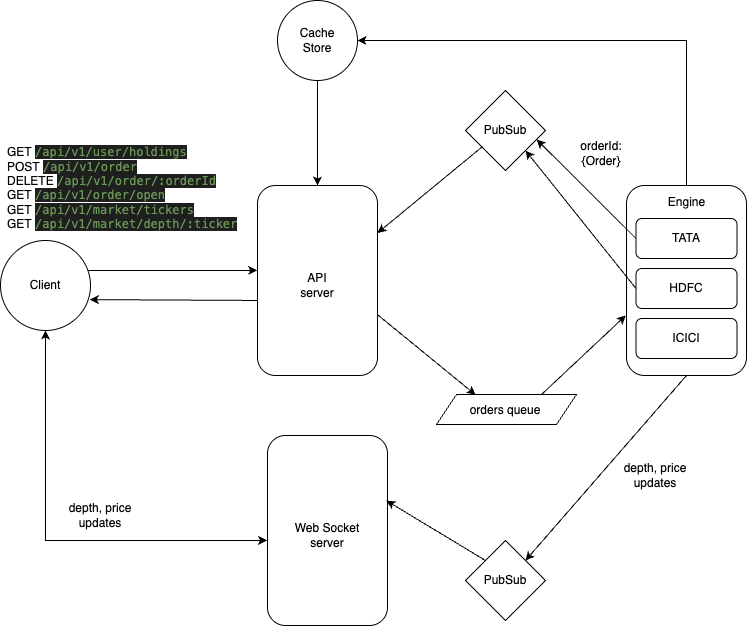

The diagram above was exported from draw.io. Its source (the exported page's mxGraphModel, read from the mxfile embedded in the PNG):
<mxGraphModel dx="1577" dy="1017" grid="1" gridSize="10" guides="1" tooltips="1" connect="1" arrows="1" fold="1" page="1" pageScale="1" pageWidth="1100" pageHeight="850" math="0" shadow="0">
  <root>
    <mxCell id="0" />
    <mxCell id="1" parent="0" />
    <mxCell id="B0yPeKcyuDhnsk29MuLt-13" value="" style="rounded=1;whiteSpace=wrap;html=1;rotation=-90;" vertex="1" parent="1">
      <mxGeometry x="750" y="335" width="190" height="120" as="geometry" />
    </mxCell>
    <mxCell id="B0yPeKcyuDhnsk29MuLt-10" value="" style="shape=parallelogram;perimeter=parallelogramPerimeter;whiteSpace=wrap;html=1;fixedSize=1;" vertex="1" parent="1">
      <mxGeometry x="595" y="509" width="140" height="30" as="geometry" />
    </mxCell>
    <mxCell id="B0yPeKcyuDhnsk29MuLt-7" value="" style="rounded=1;whiteSpace=wrap;html=1;rotation=-90;" vertex="1" parent="1">
      <mxGeometry x="381" y="335" width="190" height="120" as="geometry" />
    </mxCell>
    <mxCell id="B0yPeKcyuDhnsk29MuLt-1" value="" style="ellipse;whiteSpace=wrap;html=1;" vertex="1" parent="1">
      <mxGeometry x="159" y="355" width="90" height="90" as="geometry" />
    </mxCell>
    <mxCell id="B0yPeKcyuDhnsk29MuLt-2" value="Client" style="text;html=1;align=center;verticalAlign=middle;whiteSpace=wrap;rounded=0;" vertex="1" parent="1">
      <mxGeometry x="174" y="385" width="60" height="30" as="geometry" />
    </mxCell>
    <mxCell id="B0yPeKcyuDhnsk29MuLt-3" value="" style="endArrow=classic;html=1;rounded=0;exitX=0.976;exitY=0.333;exitDx=0;exitDy=0;exitPerimeter=0;entryX=0.553;entryY=-0.002;entryDx=0;entryDy=0;entryPerimeter=0;" edge="1" parent="1" source="B0yPeKcyuDhnsk29MuLt-1" target="B0yPeKcyuDhnsk29MuLt-7">
      <mxGeometry width="50" height="50" relative="1" as="geometry">
        <mxPoint x="214" y="385" as="sourcePoint" />
        <mxPoint x="424" y="385" as="targetPoint" />
      </mxGeometry>
    </mxCell>
    <mxCell id="B0yPeKcyuDhnsk29MuLt-4" value="" style="endArrow=classic;html=1;rounded=0;exitX=0.395;exitY=-0.004;exitDx=0;exitDy=0;exitPerimeter=0;entryX=0.992;entryY=0.657;entryDx=0;entryDy=0;entryPerimeter=0;" edge="1" parent="1" source="B0yPeKcyuDhnsk29MuLt-7" target="B0yPeKcyuDhnsk29MuLt-1">
      <mxGeometry width="50" height="50" relative="1" as="geometry">
        <mxPoint x="424" y="415" as="sourcePoint" />
        <mxPoint x="206" y="414.95" as="targetPoint" />
      </mxGeometry>
    </mxCell>
    <mxCell id="B0yPeKcyuDhnsk29MuLt-5" value="&lt;div&gt;GET&amp;nbsp;&lt;span style=&quot;color: rgb(106, 153, 85); background-color: rgb(31, 31, 31); font-family: Menlo, Monaco, &amp;quot;Courier New&amp;quot;, monospace; white-space: pre;&quot;&gt;/api/v1/user/holdings&lt;/span&gt;&lt;/div&gt;POST&amp;nbsp;&lt;span style=&quot;color: rgb(106, 153, 85); background-color: rgb(31, 31, 31); font-family: Menlo, Monaco, &amp;quot;Courier New&amp;quot;, monospace; white-space: pre;&quot;&gt;/api/v1/order&lt;/span&gt;&lt;div&gt;DELETE&amp;nbsp;&lt;span style=&quot;color: rgb(106, 153, 85); background-color: rgb(31, 31, 31); font-family: Menlo, Monaco, &amp;quot;Courier New&amp;quot;, monospace; white-space: pre;&quot;&gt;/api/v1/order/:orderId&lt;/span&gt;&lt;/div&gt;&lt;div&gt;GET&amp;nbsp;&lt;span style=&quot;color: rgb(106, 153, 85); background-color: rgb(31, 31, 31); font-family: Menlo, Monaco, &amp;quot;Courier New&amp;quot;, monospace; white-space: pre;&quot;&gt;/api/v1/order/open&lt;/span&gt;&lt;/div&gt;&lt;div&gt;GET&amp;nbsp;&lt;span style=&quot;color: rgb(106, 153, 85); background-color: rgb(31, 31, 31); font-family: Menlo, Monaco, &amp;quot;Courier New&amp;quot;, monospace; white-space: pre;&quot;&gt;/api/v1/market/tickers&lt;/span&gt;&lt;/div&gt;&lt;div&gt;GET&amp;nbsp;&lt;span style=&quot;color: rgb(106, 153, 85); background-color: rgb(31, 31, 31); font-family: Menlo, Monaco, &amp;quot;Courier New&amp;quot;, monospace; white-space: pre;&quot;&gt;/api/v1/market/depth/:ticker&lt;/span&gt;&lt;/div&gt;&lt;div&gt;&lt;br&gt;&lt;/div&gt;" style="text;html=1;align=left;verticalAlign=middle;whiteSpace=wrap;rounded=0;" vertex="1" parent="1">
      <mxGeometry x="164" y="255" width="240" height="110" as="geometry" />
    </mxCell>
    <mxCell id="B0yPeKcyuDhnsk29MuLt-8" value="API&lt;div&gt;server&lt;/div&gt;" style="text;html=1;align=center;verticalAlign=middle;whiteSpace=wrap;rounded=0;" vertex="1" parent="1">
      <mxGeometry x="431" y="375" width="90" height="50" as="geometry" />
    </mxCell>
    <mxCell id="B0yPeKcyuDhnsk29MuLt-9" value="" style="endArrow=classic;html=1;rounded=0;exitX=0.319;exitY=1.002;exitDx=0;exitDy=0;exitPerimeter=0;entryX=0.279;entryY=0.011;entryDx=0;entryDy=0;entryPerimeter=0;" edge="1" parent="1" source="B0yPeKcyuDhnsk29MuLt-7" target="B0yPeKcyuDhnsk29MuLt-10">
      <mxGeometry width="50" height="50" relative="1" as="geometry">
        <mxPoint x="544" y="395" as="sourcePoint" />
        <mxPoint x="629" y="495" as="targetPoint" />
      </mxGeometry>
    </mxCell>
    <mxCell id="B0yPeKcyuDhnsk29MuLt-11" value="orders queue" style="text;html=1;align=center;verticalAlign=middle;whiteSpace=wrap;rounded=0;" vertex="1" parent="1">
      <mxGeometry x="624" y="510" width="80" height="30" as="geometry" />
    </mxCell>
    <mxCell id="B0yPeKcyuDhnsk29MuLt-12" value="" style="endArrow=classic;html=1;rounded=0;entryX=0.316;entryY=-0.006;entryDx=0;entryDy=0;entryPerimeter=0;exitX=0.75;exitY=0;exitDx=0;exitDy=0;" edge="1" parent="1" source="B0yPeKcyuDhnsk29MuLt-10" target="B0yPeKcyuDhnsk29MuLt-13">
      <mxGeometry width="50" height="50" relative="1" as="geometry">
        <mxPoint x="699" y="505" as="sourcePoint" />
        <mxPoint x="784" y="405" as="targetPoint" />
      </mxGeometry>
    </mxCell>
    <mxCell id="B0yPeKcyuDhnsk29MuLt-15" value="Engine" style="text;html=1;align=center;verticalAlign=middle;whiteSpace=wrap;rounded=0;" vertex="1" parent="1">
      <mxGeometry x="804.5" y="302" width="81" height="30" as="geometry" />
    </mxCell>
    <mxCell id="B0yPeKcyuDhnsk29MuLt-16" value="" style="rounded=1;whiteSpace=wrap;html=1;" vertex="1" parent="1">
      <mxGeometry x="794.5" y="333" width="101" height="40" as="geometry" />
    </mxCell>
    <mxCell id="B0yPeKcyuDhnsk29MuLt-17" value="TATA" style="text;html=1;align=center;verticalAlign=middle;whiteSpace=wrap;rounded=0;" vertex="1" parent="1">
      <mxGeometry x="815" y="338" width="60" height="30" as="geometry" />
    </mxCell>
    <mxCell id="B0yPeKcyuDhnsk29MuLt-18" value="" style="rounded=1;whiteSpace=wrap;html=1;" vertex="1" parent="1">
      <mxGeometry x="794.5" y="383" width="101" height="40" as="geometry" />
    </mxCell>
    <mxCell id="B0yPeKcyuDhnsk29MuLt-19" value="HDFC" style="text;html=1;align=center;verticalAlign=middle;whiteSpace=wrap;rounded=0;" vertex="1" parent="1">
      <mxGeometry x="815" y="388" width="60" height="30" as="geometry" />
    </mxCell>
    <mxCell id="B0yPeKcyuDhnsk29MuLt-20" value="" style="rounded=1;whiteSpace=wrap;html=1;" vertex="1" parent="1">
      <mxGeometry x="794.5" y="433" width="101" height="40" as="geometry" />
    </mxCell>
    <mxCell id="B0yPeKcyuDhnsk29MuLt-21" value="ICICI" style="text;html=1;align=center;verticalAlign=middle;whiteSpace=wrap;rounded=0;" vertex="1" parent="1">
      <mxGeometry x="815" y="438" width="60" height="30" as="geometry" />
    </mxCell>
    <mxCell id="B0yPeKcyuDhnsk29MuLt-22" value="" style="rhombus;whiteSpace=wrap;html=1;" vertex="1" parent="1">
      <mxGeometry x="624" y="205" width="80" height="80" as="geometry" />
    </mxCell>
    <mxCell id="B0yPeKcyuDhnsk29MuLt-23" value="PubSub" style="text;html=1;align=center;verticalAlign=middle;whiteSpace=wrap;rounded=0;" vertex="1" parent="1">
      <mxGeometry x="634" y="230" width="60" height="30" as="geometry" />
    </mxCell>
    <mxCell id="B0yPeKcyuDhnsk29MuLt-24" value="" style="endArrow=classic;html=1;rounded=0;exitX=0.118;exitY=1.033;exitDx=0;exitDy=0;exitPerimeter=0;entryX=0.75;entryY=1;entryDx=0;entryDy=0;" edge="1" parent="1" source="B0yPeKcyuDhnsk29MuLt-23" target="B0yPeKcyuDhnsk29MuLt-7">
      <mxGeometry width="50" height="50" relative="1" as="geometry">
        <mxPoint x="544" y="325" as="sourcePoint" />
        <mxPoint x="614" y="375" as="targetPoint" />
      </mxGeometry>
    </mxCell>
    <mxCell id="B0yPeKcyuDhnsk29MuLt-25" value="" style="endArrow=classic;html=1;rounded=0;entryX=0.89;entryY=0.613;entryDx=0;entryDy=0;exitX=0;exitY=0.5;exitDx=0;exitDy=0;entryPerimeter=0;" edge="1" parent="1" source="B0yPeKcyuDhnsk29MuLt-16" target="B0yPeKcyuDhnsk29MuLt-22">
      <mxGeometry width="50" height="50" relative="1" as="geometry">
        <mxPoint x="794" y="315" as="sourcePoint" />
        <mxPoint x="704" y="248.75" as="targetPoint" />
      </mxGeometry>
    </mxCell>
    <mxCell id="B0yPeKcyuDhnsk29MuLt-26" value="" style="endArrow=classic;html=1;rounded=0;entryX=1;entryY=1;entryDx=0;entryDy=0;exitX=0;exitY=0.5;exitDx=0;exitDy=0;" edge="1" parent="1" source="B0yPeKcyuDhnsk29MuLt-18" target="B0yPeKcyuDhnsk29MuLt-22">
      <mxGeometry width="50" height="50" relative="1" as="geometry">
        <mxPoint x="784" y="320" as="sourcePoint" />
        <mxPoint x="694" y="253.75" as="targetPoint" />
      </mxGeometry>
    </mxCell>
    <mxCell id="B0yPeKcyuDhnsk29MuLt-28" value="orderId:{Order}" style="text;html=1;align=center;verticalAlign=middle;whiteSpace=wrap;rounded=0;" vertex="1" parent="1">
      <mxGeometry x="730" y="253" width="60" height="30" as="geometry" />
    </mxCell>
    <mxCell id="B0yPeKcyuDhnsk29MuLt-30" value="" style="rhombus;whiteSpace=wrap;html=1;" vertex="1" parent="1">
      <mxGeometry x="624" y="655" width="80" height="80" as="geometry" />
    </mxCell>
    <mxCell id="B0yPeKcyuDhnsk29MuLt-32" value="" style="endArrow=classic;html=1;rounded=0;entryX=1;entryY=0;entryDx=0;entryDy=0;exitX=0;exitY=0.5;exitDx=0;exitDy=0;" edge="1" parent="1" source="B0yPeKcyuDhnsk29MuLt-13" target="B0yPeKcyuDhnsk29MuLt-30">
      <mxGeometry width="50" height="50" relative="1" as="geometry">
        <mxPoint x="784" y="465" as="sourcePoint" />
        <mxPoint x="691.923076923077" y="671.923076923077" as="targetPoint" />
      </mxGeometry>
    </mxCell>
    <mxCell id="B0yPeKcyuDhnsk29MuLt-33" value="PubSub" style="text;html=1;align=center;verticalAlign=middle;whiteSpace=wrap;rounded=0;" vertex="1" parent="1">
      <mxGeometry x="634" y="680" width="60" height="30" as="geometry" />
    </mxCell>
    <mxCell id="B0yPeKcyuDhnsk29MuLt-34" value="depth, price&lt;div&gt;updates&lt;/div&gt;" style="text;html=1;align=center;verticalAlign=middle;whiteSpace=wrap;rounded=0;" vertex="1" parent="1">
      <mxGeometry x="769" y="575" width="90" height="30" as="geometry" />
    </mxCell>
    <mxCell id="B0yPeKcyuDhnsk29MuLt-36" value="" style="rounded=1;whiteSpace=wrap;html=1;rotation=-90;" vertex="1" parent="1">
      <mxGeometry x="391" y="585" width="190" height="120" as="geometry" />
    </mxCell>
    <mxCell id="B0yPeKcyuDhnsk29MuLt-37" value="Web Socket&lt;div&gt;server&lt;/div&gt;" style="text;html=1;align=center;verticalAlign=middle;whiteSpace=wrap;rounded=0;" vertex="1" parent="1">
      <mxGeometry x="441" y="625" width="90" height="50" as="geometry" />
    </mxCell>
    <mxCell id="B0yPeKcyuDhnsk29MuLt-38" value="" style="endArrow=classic;html=1;rounded=0;entryX=0.657;entryY=0.991;entryDx=0;entryDy=0;entryPerimeter=0;exitX=0;exitY=0;exitDx=0;exitDy=0;" edge="1" parent="1" source="B0yPeKcyuDhnsk29MuLt-30" target="B0yPeKcyuDhnsk29MuLt-36">
      <mxGeometry width="50" height="50" relative="1" as="geometry">
        <mxPoint x="644" y="655" as="sourcePoint" />
        <mxPoint x="694" y="605" as="targetPoint" />
      </mxGeometry>
    </mxCell>
    <mxCell id="B0yPeKcyuDhnsk29MuLt-39" value="" style="endArrow=classic;startArrow=classic;html=1;rounded=0;exitX=0.5;exitY=1;exitDx=0;exitDy=0;entryX=0.448;entryY=-0.004;entryDx=0;entryDy=0;entryPerimeter=0;" edge="1" parent="1" source="B0yPeKcyuDhnsk29MuLt-1" target="B0yPeKcyuDhnsk29MuLt-36">
      <mxGeometry width="50" height="50" relative="1" as="geometry">
        <mxPoint x="199" y="445" as="sourcePoint" />
        <mxPoint x="419" y="655" as="targetPoint" />
        <Array as="points">
          <mxPoint x="204" y="655" />
        </Array>
      </mxGeometry>
    </mxCell>
    <mxCell id="B0yPeKcyuDhnsk29MuLt-41" value="depth, price&lt;div&gt;updates&lt;/div&gt;" style="text;html=1;align=center;verticalAlign=middle;whiteSpace=wrap;rounded=0;" vertex="1" parent="1">
      <mxGeometry x="214" y="615" width="90" height="30" as="geometry" />
    </mxCell>
    <mxCell id="B0yPeKcyuDhnsk29MuLt-42" value="Cache&lt;div&gt;Store&lt;/div&gt;" style="ellipse;whiteSpace=wrap;html=1;aspect=fixed;" vertex="1" parent="1">
      <mxGeometry x="436" y="115" width="80" height="80" as="geometry" />
    </mxCell>
    <mxCell id="B0yPeKcyuDhnsk29MuLt-43" value="" style="endArrow=classic;html=1;rounded=0;entryX=1;entryY=0.5;entryDx=0;entryDy=0;exitX=1;exitY=0.5;exitDx=0;exitDy=0;" edge="1" parent="1" source="B0yPeKcyuDhnsk29MuLt-13" target="B0yPeKcyuDhnsk29MuLt-42">
      <mxGeometry width="50" height="50" relative="1" as="geometry">
        <mxPoint x="509" y="205" as="sourcePoint" />
        <mxPoint x="559" y="155" as="targetPoint" />
        <Array as="points">
          <mxPoint x="845" y="155" />
        </Array>
      </mxGeometry>
    </mxCell>
    <mxCell id="B0yPeKcyuDhnsk29MuLt-44" value="" style="endArrow=classic;html=1;rounded=0;exitX=0.5;exitY=1;exitDx=0;exitDy=0;entryX=1;entryY=0.5;entryDx=0;entryDy=0;" edge="1" parent="1" source="B0yPeKcyuDhnsk29MuLt-42" target="B0yPeKcyuDhnsk29MuLt-7">
      <mxGeometry width="50" height="50" relative="1" as="geometry">
        <mxPoint x="471" y="245" as="sourcePoint" />
        <mxPoint x="521" y="195" as="targetPoint" />
      </mxGeometry>
    </mxCell>
  </root>
</mxGraphModel>